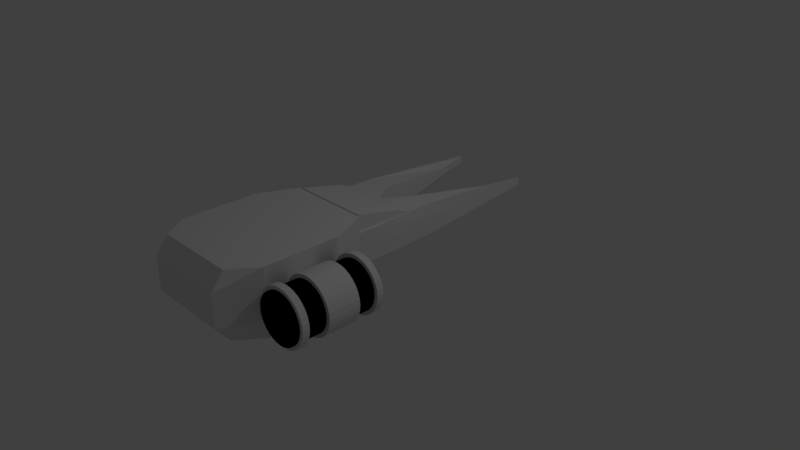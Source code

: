 # Source: Spaceship_3.blend  (saved by Blender 2.79.0; exported with 4.5.12 LTS)
import bpy
from mathutils import Matrix  # noqa: F401  (used for matrix-valued properties, if any)

bpy.ops.wm.read_factory_settings(use_empty=True)
scene = bpy.context.scene
scene.name = 'Scene'

# ---- collections
col_collection_1 = bpy.data.collections.new('Collection 1'); scene.collection.children.link(col_collection_1)

# ---- images (referenced by path relative to the original .blend; pixels are not part of the script)
import os
ASSET_DIR = os.environ.get("B2B_ASSET_DIR", "")  # directory of the original .blend (textures are referenced by path, not embedded)
HERE = os.path.dirname(os.path.abspath(__file__))  # packed textures are extracted next to this script under _unpacked/

def load_image(name, relpath, width, height, colorspace="sRGB"):
    """Load a texture the original file referenced (path relative to the .blend, or extracted next to this script)."""
    p = next((c for c in (os.path.join(HERE, relpath), os.path.join(ASSET_DIR, relpath)) if relpath and os.path.exists(c)), "")
    if p:
        img = bpy.data.images.load(p, check_existing=True)
        img.name = name
    else:  # same state as the original file: an image datablock whose file is absent (Cycles renders it pink)
        img = bpy.data.images.new(name, width, height)
        img.source = "FILE"
        img.filepath = "//" + (relpath or name)
    img.colorspace_settings.name = colorspace
    return img
img_spaceship3_engine_base_png = load_image('Spaceship3_engine_base.png', 'Spaceship3_engine_base.png', 1024, 1024, 'sRGB')
img_spaceship3_texture_png = load_image('Spaceship3_texture.png', 'Spaceship3_texture.png', 1024, 1024, 'sRGB')
img_spaceship3_engine_m_png = load_image('Spaceship3_engine_m.png', 'Spaceship3_engine_m.png', 1024, 1024, 'sRGB')

# ---- materials (node trees are filled in below, after node groups)
mat_material = bpy.data.materials.new('Material')
mat_material.alpha_threshold = 0.0
mat_material.roughness = 0.5
mat_material_002 = bpy.data.materials.new('Material.002')
mat_material_002.alpha_threshold = 0.0
mat_material_002.roughness = 0.5
mat_material_001 = bpy.data.materials.new('Material.001')
mat_material_001.alpha_threshold = 0.0
mat_material_001.roughness = 0.5

# ---- material node trees
mat_material.use_nodes = True; mat_material.node_tree.nodes.clear()
_N = mat_material.node_tree.nodes; _L = mat_material.node_tree.links
n0 = _N.new('NodeUndefined'); n0.name = 'Output'; n0.location = (300, 300)
n0.inputs[1].default_value = 1.0
n1 = _N.new('NodeUndefined'); n1.name = 'Material'; n1.location = (10, 300)
n1.inputs[0].default_value = (0.0, 0.0, 0.0, 1.0)
n1.inputs[1].default_value = (0.0, 0.0, 0.0, 1.0)
n1.inputs[2].default_value = 0.0
n1.inputs[3].default_value = (0.0, 0.0, 0.0)
n2 = _N.new('ShaderNodeTexImage'); n2.name = 'Image Texture'; n2.location = (-305, 431)
n2.width = 140
n2.image = img_spaceship3_engine_base_png
_L.new(n1.outputs[0], n0.inputs[0])
mat_material_002.use_nodes = True; mat_material_002.node_tree.nodes.clear()
_N = mat_material_002.node_tree.nodes; _L = mat_material_002.node_tree.links
n0 = _N.new('ShaderNodeOutputMaterial'); n0.name = 'Material Output'; n0.location = (300, 300)
n1 = _N.new('ShaderNodeBsdfDiffuse'); n1.name = 'Diffuse BSDF'; n1.location = (10, 300)
n2 = _N.new('ShaderNodeTexImage'); n2.name = 'Image Texture'; n2.location = (-229, 404)
n2.width = 140
n2.image = img_spaceship3_texture_png
_L.new(n1.outputs[0], n0.inputs[0])
n0.is_active_output = True
mat_material_001.use_nodes = True; mat_material_001.node_tree.nodes.clear()
_N = mat_material_001.node_tree.nodes; _L = mat_material_001.node_tree.links
n0 = _N.new('ShaderNodeOutputMaterial'); n0.name = 'Material Output'; n0.location = (300, 300)
n1 = _N.new('ShaderNodeBsdfDiffuse'); n1.name = 'Diffuse BSDF'; n1.location = (10, 300)
n2 = _N.new('ShaderNodeTexImage'); n2.name = 'Image Texture'; n2.location = (-286, 442)
n2.width = 140
n2.image = img_spaceship3_engine_m_png
_L.new(n1.outputs[0], n0.inputs[0])
n0.is_active_output = True

# ---- world
world_world = bpy.data.worlds.new('World'); scene.world = world_world
world_world.color = (0.05088, 0.05088, 0.05088)
world_world.use_sun_shadow = False
world_world.sun_shadow_jitter_overblur = 0.0
world_world.cycles.sampling_method = 'MANUAL'

# ---- cameras
cam_camera = bpy.data.cameras.new('Camera')
cam_camera.clip_end = 100.0
cam_camera.lens = 35.0
cam_camera.sensor_width = 32.0
cam_camera.sensor_height = 18.0
cam_camera.ortho_scale = 7.314
cam_camera.dof.focus_distance = 0.0

# ---- lights
light_lamp = bpy.data.lights.new('Lamp', 'POINT')
light_lamp.transmission_factor = 0.0
light_lamp.cutoff_distance = 30.0
light_lamp.energy = 100.0
light_lamp.shadow_buffer_clip_start = 1.001
light_lamp.shadow_soft_size = 0.1
light_lamp.shadow_maximum_resolution = 0.006
light_lamp.use_absolute_resolution = True

# ---- meshes
me_cube = bpy.data.meshes.new('Cube')
me_cube.from_pydata([(-1.0, -1.0, -1.093), (-1.0, -1.0, 1.0), (-1.0, -0.111, -0.481), (-1.0, 1.117, 1.0), (1.0, -1.0, -1.093), (1.0, -1.0, 1.0), (1.0, -0.111, -0.481), (1.0, 1.117, 1.0)], [], [(0, 1, 3, 2), (2, 3, 7, 6), (6, 7, 5, 4), (4, 5, 1, 0), (2, 6, 4, 0), (7, 3, 1, 5)])
me_cube.use_remesh_preserve_volume = False
me_cube.use_remesh_preserve_attributes = False
me_cube.use_mirror_vertex_groups = False
me_cube.update()
me_cylinder = bpy.data.meshes.new('Cylinder')
me_cylinder.from_pydata([(0.0, 0.3153, -0.5811), (0.0, 0.3153, 0.5811), (0.06151, 0.3092, -0.5811), (0.06151, 0.3092, 0.5811), (0.1207, 0.2913, -0.5811), (0.1207, 0.2913, 0.5811), (0.1752, 0.2621, -0.5811), (0.1752, 0.2621, 0.5811), (0.2229, 0.2229, -0.5811), (0.2229, 0.2229, 0.5811), (0.2621, 0.1752, -0.5811), (0.2621, 0.1752, 0.5811), (0.2913, 0.1207, -0.5811), (0.2913, 0.1207, 0.5811), (0.3092, 0.06151, -0.5811), (0.3092, 0.06151, 0.5811), (0.3153, 2.38e-08, -0.5811), (0.3153, 2.38e-08, 0.5811), (0.3092, -0.06151, -0.5811), (0.3092, -0.06151, 0.5811), (0.2913, -0.1207, -0.5811), (0.2913, -0.1207, 0.5811), (0.2621, -0.1752, -0.5811), (0.2621, -0.1752, 0.5811), (0.2229, -0.2229, -0.5811), (0.2229, -0.2229, 0.5811), (0.1752, -0.2621, -0.5811), (0.1752, -0.2621, 0.5811), (0.1207, -0.2913, -0.5811), (0.1207, -0.2913, 0.5811), (0.06151, -0.3092, -0.5811), (0.06151, -0.3092, 0.5811), (-1.027e-07, -0.3153, -0.5811), (-1.027e-07, -0.3153, 0.5811), (-0.06151, -0.3092, -0.5811), (-0.06151, -0.3092, 0.5811), (-0.1207, -0.2913, -0.5811), (-0.1207, -0.2913, 0.5811), (-0.1752, -0.2621, -0.5811), (-0.1752, -0.2621, 0.5811), (-0.2229, -0.2229, -0.5811), (-0.2229, -0.2229, 0.5811), (-0.2621, -0.1752, -0.5811), (-0.2621, -0.1752, 0.5811), (-0.2913, -0.1207, -0.5811), (-0.2913, -0.1207, 0.5811), (-0.3092, -0.06151, -0.5811), (-0.3092, -0.06151, 0.5811), (-0.3153, 3.044e-07, -0.5811), (-0.3153, 3.044e-07, 0.5811), (-0.3092, 0.06151, -0.5811), (-0.3092, 0.06151, 0.5811), (-0.2913, 0.1207, -0.5811), (-0.2913, 0.1207, 0.5811), (-0.2621, 0.1752, -0.5811), (-0.2621, 0.1752, 0.5811), (-0.2229, 0.2229, -0.5811), (-0.2229, 0.2229, 0.5811), (-0.1752, 0.2621, -0.5811), (-0.1752, 0.2621, 0.5811), (-0.1207, 0.2913, -0.5811), (-0.1207, 0.2913, 0.5811), (-0.06151, 0.3092, -0.5811), (-0.06151, 0.3092, 0.5811)], [], [(0, 1, 3, 2), (2, 3, 5, 4), (4, 5, 7, 6), (6, 7, 9, 8), (8, 9, 11, 10), (10, 11, 13, 12), (12, 13, 15, 14), (14, 15, 17, 16), (16, 17, 19, 18), (18, 19, 21, 20), (20, 21, 23, 22), (22, 23, 25, 24), (24, 25, 27, 26), (26, 27, 29, 28), (28, 29, 31, 30), (30, 31, 33, 32), (32, 33, 35, 34), (34, 35, 37, 36), (36, 37, 39, 38), (38, 39, 41, 40), (40, 41, 43, 42), (42, 43, 45, 44), (44, 45, 47, 46), (46, 47, 49, 48), (48, 49, 51, 50), (50, 51, 53, 52), (52, 53, 55, 54), (54, 55, 57, 56), (56, 57, 59, 58), (58, 59, 61, 60), (3, 1, 63, 61, 59, 57, 55, 53, 51, 49, 47, 45, 43, 41, 39, 37, 35, 33, 31, 29, 27, 25, 23, 21, 19, 17, 15, 13, 11, 9, 7, 5), (60, 61, 63, 62), (62, 63, 1, 0), (0, 2, 4, 6, 8, 10, 12, 14, 16, 18, 20, 22, 24, 26, 28, 30, 32, 34, 36, 38, 40, 42, 44, 46, 48, 50, 52, 54, 56, 58, 60, 62)])
_uv = me_cylinder.uv_layers.new(name='UVMap')
_uv.uv.foreach_set('vector', [0.4293, 0.6494, 0.4293, 3.33e-08, 0.4635, 3.33e-08, 0.4635, 0.6494, 0.4635, 0.6494, 0.4635, 3.33e-08, 0.4957, 0.0, 0.4957, 0.6494, 0.4957, 0.6494, 0.4957, 0.0, 0.5246, 3.33e-08, 0.5246, 0.6494, 0.5246, 0.6494, 0.5246, 3.33e-08, 0.5492, 3.33e-08, 0.5492, 0.6494, 0.2746, 3.33e-08, 0.2746, 0.6494, 0.25, 0.6494, 0.25, 0.0, 0.25, 0.0, 0.25, 0.6494, 0.221, 0.6494, 0.221, 3.33e-08, 0.221, 3.33e-08, 0.221, 0.6494, 0.1889, 0.6494, 0.1889, 6.661e-08, 0.1889, 6.661e-08, 0.1889, 0.6494, 0.1547, 0.6494, 0.1547, 3.33e-08, 0.1547, 3.33e-08, 0.1547, 0.6494, 0.1199, 0.6494, 0.1199, 6.661e-08, 0.1199, 6.661e-08, 0.1199, 0.6494, 0.08575, 0.6494, 0.08575, 3.33e-08, 0.08575, 3.33e-08, 0.08575, 0.6494, 0.05358, 0.6494, 0.05358, 6.661e-08, 0.05358, 6.661e-08, 0.05358, 0.6494, 0.02462, 0.6494, 0.02462, 6.661e-08, 0.02462, 6.661e-08, 0.02462, 0.6494, 1.259e-07, 0.6494, 0.0, 6.661e-08, 0.7746, 3.33e-08, 0.7746, 0.6494, 0.7457, 0.6494, 0.7457, 3.33e-08, 0.7457, 3.33e-08, 0.7457, 0.6494, 0.7135, 0.6494, 0.7135, 3.33e-08, 0.7135, 3.33e-08, 0.7135, 0.6494, 0.6793, 0.6494, 0.6793, 3.33e-08, 0.6793, 3.33e-08, 0.6793, 0.6494, 0.6445, 0.6494, 0.6445, 3.33e-08, 0.6445, 3.33e-08, 0.6445, 0.6494, 0.6104, 0.6494, 0.6104, 0.0, 0.6104, 0.0, 0.6104, 0.6494, 0.5782, 0.6494, 0.5782, 6.661e-08, 0.5782, 6.661e-08, 0.5782, 0.6494, 0.5492, 0.6494, 0.5492, 3.33e-08, 0.7746, 0.6494, 0.7746, 0.0, 0.8036, 3.33e-08, 0.8036, 0.6494, 0.8036, 0.6494, 0.8036, 3.33e-08, 0.8357, 0.0, 0.8357, 0.6494, 0.8357, 0.6494, 0.8357, 0.0, 0.8699, 0.0, 0.8699, 0.6494, 0.8699, 0.6494, 0.8699, 0.0, 0.9047, 0.0, 0.9047, 0.6494, 0.9047, 0.6494, 0.9047, 0.0, 0.9389, 3.33e-08, 0.9389, 0.6494, 0.9389, 0.6494, 0.9389, 3.33e-08, 0.971, 0.0, 0.971, 0.6494, 0.971, 0.6494, 0.971, 0.0, 1.0, 0.0, 1.0, 0.6494, 0.2746, 0.6494, 0.2746, 3.33e-08, 0.2992, 3.33e-08, 0.2992, 0.6494, 0.2992, 0.6494, 0.2992, 3.33e-08, 0.3282, 3.33e-08, 0.3282, 0.6494, 0.3282, 0.6494, 0.3282, 3.33e-08, 0.3604, 0.0, 0.3604, 0.6494, 0.006793, 0.8758, 0.0, 0.842, 0.0, 0.8074, 0.006793, 0.7735, 0.02012, 0.7416, 0.03947, 0.7129, 0.06409, 0.6885, 0.09304, 0.6693, 0.1252, 0.6561, 0.1594, 0.6494, 0.1942, 0.6494, 0.2283, 0.6561, 0.2605, 0.6693, 0.2895, 0.6885, 0.3141, 0.7129, 0.3334, 0.7416, 0.3468, 0.7735, 0.3536, 0.8074, 0.3536, 0.842, 0.3468, 0.8758, 0.3334, 0.9077, 0.3141, 0.9364, 0.2895, 0.9609, 0.2605, 0.98, 0.2283, 0.9933, 0.1942, 1.0, 0.1594, 1.0, 0.1252, 0.9933, 0.09304, 0.98, 0.06409, 0.9609, 0.03947, 0.9364, 0.02012, 0.9077, 0.3604, 0.6494, 0.3604, 0.0, 0.3945, 3.33e-08, 0.3945, 0.6494, 0.3945, 0.6494, 0.3945, 3.33e-08, 0.4293, 3.33e-08, 0.4293, 0.6494, 0.7003, 0.7735, 0.7071, 0.8074, 0.7071, 0.842, 0.7003, 0.8758, 0.687, 0.9077, 0.6676, 0.9364, 0.643, 0.9609, 0.6141, 0.98, 0.5819, 0.9933, 0.5477, 1.0, 0.5129, 1.0, 0.4788, 0.9933, 0.4466, 0.98, 0.4176, 0.9609, 0.393, 0.9364, 0.3737, 0.9077, 0.3603, 0.8758, 0.3536, 0.842, 0.3536, 0.8074, 0.3603, 0.7735, 0.3737, 0.7416, 0.393, 0.7129, 0.4176, 0.6885, 0.4466, 0.6693, 0.4788, 0.6561, 0.5129, 0.6494, 0.5477, 0.6494, 0.5819, 0.6561, 0.6141, 0.6693, 0.643, 0.6885, 0.6676, 0.7129, 0.687, 0.7416])
me_cylinder.materials.append(mat_material)
me_cylinder.use_remesh_preserve_volume = False
me_cylinder.use_remesh_preserve_attributes = False
me_cylinder.use_mirror_vertex_groups = False
me_cylinder.update()
me_cube_001 = bpy.data.meshes.new('Cube.001')
me_cube_001.from_pydata([(0.5535, -0.823, -0.4359), (0.583, 0.6947, -0.4359), (0.5535, -0.8357, 0.4359), (0.5614, 1.0, 0.4359), (0.5535, -1.0, -7.55e-08), (0.7867, 1.517e-07, -0.4359), (0.5614, 1.0, 7.55e-08), (0.7867, 8.588e-08, 0.4359), (1.212e-07, -0.8357, 0.4359), (-1.51e-07, 1.0, 0.4359), (1.212e-07, -0.823, -0.4359), (-9.139e-08, 0.6947, -0.4359), (-1.51e-07, 1.0, 7.55e-08), (1.51e-07, -1.0, -7.55e-08), (-3.303e-15, 3.291e-08, -0.4359), (3.303e-15, -3.291e-08, 0.4359), (0.7867, 1.188e-07, 3.006e-15), (0.5535, -1.0, -0.218), (0.7867, 0.5, -0.4359), (0.5614, 1.0, 0.218), (0.7867, -0.5, 0.4359), (0.2547, -0.8357, 0.4359), (0.3934, 0.6947, -0.4359), (0.5535, -1.0, 0.218), (0.7867, -0.5, -0.4359), (0.5614, 1.0, -0.218), (0.7867, 0.5, 0.4359), (0.3934, 1.0, 0.4359), (0.2547, -0.823, -0.4359), (-1.51e-07, 1.0, -0.218), (-1.51e-07, 1.0, 0.218), (1.51e-07, -1.0, -0.218), (1.51e-07, -1.0, 0.218), (0.2547, -1.0, -7.55e-08), (0.3934, 9.231e-08, -0.4359), (7.55e-08, -0.5, -0.4359), (-7.55e-08, 0.5, -0.4359), (0.3934, 2.649e-08, 0.4359), (7.55e-08, -0.5, 0.4359), (-7.55e-08, 0.5, 0.4359), (0.7867, 1.023e-07, 0.218), (0.7867, 1.352e-07, -0.218), (0.7867, -0.5, -3.775e-08), (0.7867, 0.5, 3.775e-08), (0.7867, 0.5, -0.218), (0.7867, -0.5, -0.218), (0.7867, -0.5, 0.218), (0.3934, 0.5, 0.4359), (0.3934, -0.5, 0.4359), (0.3934, -0.5, -0.4359), (0.2547, -1.0, 0.218), (0.2547, -1.0, -0.218), (0.3934, 1.0, 0.218), (0.3934, 1.0, -0.218), (0.3934, 0.5, -0.4359), (0.7867, 0.5, 0.218), (0.5369, 2.13, -0.218), (0.5369, 2.705, 1.607e-07), (-2.853e-07, 1.836, 0.218), (-2.853e-07, 1.836, 1.384e-07), (0.2067, 2.13, 1.607e-07), (0.5369, 2.13, 0.218), (-2.853e-07, 1.836, -0.218), (0.2067, 2.13, 0.218), (0.2067, 2.13, -0.218), (0.3934, 3.347, 0.05829), (0.5369, 3.922, 0.05829), (0.5369, 3.922, 2.526e-07), (0.3934, 3.347, 2.526e-07), (0.3934, 3.347, 2.526e-07), (0.5369, 3.922, 2.526e-07), (0.5369, 3.922, -0.05248), (0.3934, 3.347, -0.05248)], [], [(55, 19, 3, 26), (54, 22, 1, 18), (53, 25, 1, 22), (6, 25, 56, 57), (51, 31, 10, 28), (50, 32, 13, 33), (49, 34, 5, 24), (48, 37, 15, 38), (47, 27, 9, 39), (46, 40, 7, 20), (45, 41, 16, 42), (44, 25, 6, 43), (41, 44, 43, 16), (5, 18, 44, 41), (18, 1, 25, 44), (17, 45, 42, 4), (0, 24, 45, 17), (24, 5, 41, 45), (23, 46, 20, 2), (4, 42, 46, 23), (42, 16, 40, 46), (37, 47, 39, 15), (7, 26, 47, 37), (26, 3, 27, 47), (21, 48, 38, 8), (2, 20, 48, 21), (20, 7, 37, 48), (28, 49, 24, 0), (10, 35, 49, 28), (35, 14, 34, 49), (23, 50, 33, 4), (2, 21, 50, 23), (21, 8, 32, 50), (17, 51, 28, 0), (4, 33, 51, 17), (33, 13, 31, 51), (52, 19, 61, 63), (9, 27, 52, 30), (27, 3, 19, 52), (29, 53, 22, 11), (29, 12, 59, 62), (25, 53, 64, 56), (34, 54, 18, 5), (14, 36, 54, 34), (36, 11, 22, 54), (40, 55, 26, 7), (16, 43, 55, 40), (43, 6, 19, 55), (58, 63, 60, 59), (59, 60, 64, 62), (19, 6, 57, 61), (53, 29, 62, 64), (30, 52, 63, 58), (12, 30, 58, 59), (65, 66, 67, 68), (61, 66, 65, 63), (57, 67, 66, 61), (60, 68, 67, 57), (63, 65, 68, 60), (69, 70, 71, 72), (57, 70, 69, 60), (56, 71, 70, 57), (64, 72, 71, 56), (60, 69, 72, 64)])
_uv = me_cube_001.uv_layers.new(name='UVMap')
_uv.uv.foreach_set('vector', [0.05918, 0.3103, 0.05924, 0.4067, 6.907e-05, 0.4067, 5.308e-06, 0.3103, 0.3435, 0.2695, 0.3435, 0.3091, 0.292, 0.3091, 0.2367, 0.2695, 0.344, 0.3755, 0.2983, 0.3755, 0.292, 0.3091, 0.3435, 0.3091, 0.1184, 0.4067, 0.1776, 0.4067, 0.1776, 0.6359, 0.1184, 0.7527, 0.6723, 0.4201, 0.6032, 0.4201, 0.6032, 0.3755, 0.6723, 0.3755, 0.6723, 0.5093, 0.6032, 0.5093, 0.6032, 0.4647, 0.6723, 0.4647, 0.3439, 0.06581, 0.3437, 0.1676, 0.2369, 0.1676, 0.2371, 0.06578, 0.7099, 0.3069, 0.7099, 0.2046, 0.8167, 0.2046, 0.8167, 0.3069, 0.7099, 0.1023, 0.7099, 3.707e-06, 0.8167, 1.239e-05, 0.8167, 0.1023, 0.05917, 0.107, 0.05917, 0.2087, 2.646e-06, 0.2087, 0.0, 0.107, 0.1775, 0.1071, 0.1775, 0.2087, 0.1183, 0.2087, 0.1183, 0.1071, 0.1775, 0.3103, 0.1776, 0.4067, 0.1184, 0.4067, 0.1183, 0.3103, 0.1775, 0.2087, 0.1775, 0.3103, 0.1183, 0.3103, 0.1183, 0.2087, 0.2367, 0.2087, 0.2367, 0.3103, 0.1775, 0.3103, 0.1775, 0.2087, 0.2367, 0.3103, 0.2367, 0.3452, 0.1776, 0.4067, 0.1775, 0.3103, 0.1776, 8.377e-06, 0.1775, 0.1071, 0.1183, 0.1071, 0.1184, 4.183e-06, 0.2367, 0.03598, 0.2367, 0.1071, 0.1775, 0.1071, 0.1776, 8.377e-06, 0.2367, 0.1071, 0.2367, 0.2087, 0.1775, 0.2087, 0.1775, 0.1071, 0.05923, 0.0, 0.05917, 0.107, 0.0, 0.107, 6.153e-05, 0.0334, 0.1184, 4.183e-06, 0.1183, 0.1071, 0.05917, 0.107, 0.05923, 0.0, 0.1183, 0.1071, 0.1183, 0.2087, 0.05917, 0.2087, 0.05917, 0.107, 0.7099, 0.2046, 0.7099, 0.1023, 0.8167, 0.1023, 0.8167, 0.2046, 0.6032, 0.2046, 0.6032, 0.1023, 0.7099, 0.1023, 0.7099, 0.2046, 0.6032, 0.1023, 0.6643, 0.0, 0.7099, 3.707e-06, 0.7099, 0.1023, 0.7476, 0.3755, 0.7099, 0.3069, 0.8167, 0.3069, 0.8167, 0.3755, 0.6665, 0.3755, 0.6032, 0.3069, 0.7099, 0.3069, 0.7476, 0.3755, 0.6032, 0.3069, 0.6032, 0.2046, 0.7099, 0.2046, 0.7099, 0.3069, 0.3816, 1.605e-05, 0.3439, 0.06581, 0.2371, 0.06578, 0.3005, 0.0, 0.4508, 2.97e-05, 0.4506, 0.06583, 0.3439, 0.06581, 0.3816, 1.605e-05, 0.4506, 0.06583, 0.4505, 0.1677, 0.3437, 0.1676, 0.3439, 0.06581, 0.7534, 0.5093, 0.6723, 0.5093, 0.6723, 0.4647, 0.7534, 0.4647, 0.7534, 0.5539, 0.6723, 0.5539, 0.6723, 0.5093, 0.7534, 0.5093, 0.6723, 0.5539, 0.6032, 0.5539, 0.6032, 0.5093, 0.6723, 0.5093, 0.7534, 0.4201, 0.6723, 0.4201, 0.6723, 0.3755, 0.7534, 0.3755, 0.7534, 0.4647, 0.6723, 0.4647, 0.6723, 0.4201, 0.7534, 0.4201, 0.6723, 0.4647, 0.6032, 0.4647, 0.6032, 0.4201, 0.6723, 0.4201, 0.4964, 0.598, 0.4508, 0.598, 0.4574, 0.3668, 0.547, 0.3668, 0.7534, 0.4904, 0.7534, 0.4099, 0.8126, 0.4099, 0.8126, 0.4904, 0.7534, 0.4099, 0.7534, 0.3755, 0.8126, 0.3755, 0.8126, 0.4099, 0.4508, 0.3755, 0.344, 0.3755, 0.3435, 0.3091, 0.4502, 0.3092, 0.9351, 0.607, 0.8759, 0.607, 0.8759, 0.4375, 0.9351, 0.4375, 0.2983, 0.3755, 0.344, 0.3755, 0.3943, 0.6057, 0.3046, 0.6057, 0.3437, 0.1676, 0.3435, 0.2695, 0.2367, 0.2695, 0.2369, 0.1676, 0.4505, 0.1677, 0.4503, 0.2695, 0.3435, 0.2695, 0.3437, 0.1676, 0.4503, 0.2695, 0.4502, 0.3092, 0.3435, 0.3091, 0.3435, 0.2695, 0.05917, 0.2087, 0.05918, 0.3103, 5.308e-06, 0.3103, 2.646e-06, 0.2087, 0.1183, 0.2087, 0.1183, 0.3103, 0.05918, 0.3103, 0.05917, 0.2087, 0.1183, 0.3103, 0.1184, 0.4067, 0.05924, 0.4067, 0.05918, 0.3103, 0.8167, 0.4375, 0.8167, 0.3722, 0.8759, 0.3722, 0.8759, 0.4375, 0.8759, 0.4375, 0.8759, 0.3722, 0.9351, 0.3722, 0.9351, 0.4375, 0.05924, 0.4067, 0.1184, 0.4067, 0.1184, 0.7527, 0.05925, 0.6359, 0.344, 0.3755, 0.4508, 0.3755, 0.4505, 0.5457, 0.3943, 0.6057, 0.6032, 0.598, 0.4964, 0.598, 0.547, 0.3668, 0.6031, 0.427, 0.8759, 0.607, 0.8167, 0.607, 0.8167, 0.4375, 0.8759, 0.4375, 0.8601, 0.1204, 0.8601, 0.0, 0.8759, 0.0, 0.8759, 0.1204, 0.4574, 0.3668, 0.4578, 0.0, 0.4968, 0.1176, 0.547, 0.3668, 0.1184, 0.7527, 0.1184, 1.0, 0.1026, 1.0, 0.05925, 0.6359, 1.0, 0.3725, 1.0, 0.6232, 0.9852, 0.7434, 0.9351, 0.4985, 0.8167, 0.3722, 0.8601, 0.1204, 0.8759, 0.1204, 0.8759, 0.3722, 0.8759, 0.1204, 0.8759, 0.0, 0.8901, 0.0, 0.8901, 0.1204, 0.9351, 0.246, 0.9852, 0.0, 1.0, 0.1207, 1.0, 0.3725, 0.1776, 0.6359, 0.1327, 1.0, 0.1184, 1.0, 0.1184, 0.7527, 0.3943, 0.6057, 0.3436, 0.8567, 0.3045, 0.9738, 0.3046, 0.6057, 0.8759, 0.3722, 0.8759, 0.1204, 0.8901, 0.1204, 0.9351, 0.3722])
me_cube_001.materials.append(mat_material_002)
me_cube_001.use_remesh_preserve_volume = False
me_cube_001.use_remesh_preserve_attributes = False
me_cube_001.use_mirror_vertex_groups = False
me_cube_001.update()
me_cylinder_003 = bpy.data.meshes.new('Cylinder.003')
me_cylinder_003.from_pydata([(0.0, 0.3633, -0.0437), (0.0, 0.3633, 0.0437), (0.07089, 0.3564, -0.0437), (0.07089, 0.3564, 0.0437), (0.139, 0.3357, -0.0437), (0.139, 0.3357, 0.0437), (0.2019, 0.3021, -0.0437), (0.2019, 0.3021, 0.0437), (0.2569, 0.2569, -0.0437), (0.2569, 0.2569, 0.0437), (0.3021, 0.2019, -0.0437), (0.3021, 0.2019, 0.0437), (0.3357, 0.139, -0.0437), (0.3357, 0.139, 0.0437), (0.3564, 0.07089, -0.0437), (0.3564, 0.07089, 0.0437), (0.3633, 2.743e-08, -0.0437), (0.3633, 2.743e-08, 0.0437), (0.3564, -0.07089, -0.0437), (0.3564, -0.07089, 0.0437), (0.3357, -0.139, -0.0437), (0.3357, -0.139, 0.0437), (0.3021, -0.2019, -0.0437), (0.3021, -0.2019, 0.0437), (0.2569, -0.2569, -0.0437), (0.2569, -0.2569, 0.0437), (0.2019, -0.3021, -0.0437), (0.2019, -0.3021, 0.0437), (0.139, -0.3357, -0.0437), (0.139, -0.3357, 0.0437), (0.07089, -0.3564, -0.0437), (0.07089, -0.3564, 0.0437), (-1.184e-07, -0.3633, -0.0437), (-1.184e-07, -0.3633, 0.0437), (-0.07089, -0.3564, -0.0437), (-0.07089, -0.3564, 0.0437), (-0.139, -0.3357, -0.0437), (-0.139, -0.3357, 0.0437), (-0.2019, -0.3021, -0.0437), (-0.2019, -0.3021, 0.0437), (-0.2569, -0.2569, -0.0437), (-0.2569, -0.2569, 0.0437), (-0.3021, -0.2019, -0.0437), (-0.3021, -0.2019, 0.0437), (-0.3357, -0.139, -0.0437), (-0.3357, -0.139, 0.0437), (-0.3564, -0.07089, -0.0437), (-0.3564, -0.07089, 0.0437), (-0.3633, 3.508e-07, -0.0437), (-0.3633, 3.508e-07, 0.0437), (-0.3564, 0.07089, -0.0437), (-0.3564, 0.07089, 0.0437), (-0.3357, 0.139, -0.0437), (-0.3357, 0.139, 0.0437), (-0.3021, 0.2019, -0.0437), (-0.3021, 0.2019, 0.0437), (-0.2569, 0.2569, -0.0437), (-0.2569, 0.2569, 0.0437), (-0.2019, 0.3021, -0.0437), (-0.2019, 0.3021, 0.0437), (-0.139, 0.3357, -0.0437), (-0.139, 0.3357, 0.0437), (-0.07089, 0.3564, -0.0437), (-0.07089, 0.3564, 0.0437)], [], [(0, 1, 3, 2), (2, 3, 5, 4), (4, 5, 7, 6), (6, 7, 9, 8), (8, 9, 11, 10), (10, 11, 13, 12), (12, 13, 15, 14), (14, 15, 17, 16), (16, 17, 19, 18), (18, 19, 21, 20), (20, 21, 23, 22), (22, 23, 25, 24), (24, 25, 27, 26), (26, 27, 29, 28), (28, 29, 31, 30), (30, 31, 33, 32), (32, 33, 35, 34), (34, 35, 37, 36), (36, 37, 39, 38), (38, 39, 41, 40), (40, 41, 43, 42), (42, 43, 45, 44), (44, 45, 47, 46), (46, 47, 49, 48), (48, 49, 51, 50), (50, 51, 53, 52), (52, 53, 55, 54), (54, 55, 57, 56), (56, 57, 59, 58), (58, 59, 61, 60), (3, 1, 63, 61, 59, 57, 55, 53, 51, 49, 47, 45, 43, 41, 39, 37, 35, 33, 31, 29, 27, 25, 23, 21, 19, 17, 15, 13, 11, 9, 7, 5), (60, 61, 63, 62), (62, 63, 1, 0), (0, 2, 4, 6, 8, 10, 12, 14, 16, 18, 20, 22, 24, 26, 28, 30, 32, 34, 36, 38, 40, 42, 44, 46, 48, 50, 52, 54, 56, 58, 60, 62)])
me_cylinder_003.use_remesh_preserve_volume = False
me_cylinder_003.use_remesh_preserve_attributes = False
me_cylinder_003.use_mirror_vertex_groups = False
me_cylinder_003.update()
me_cylinder_004 = bpy.data.meshes.new('Cylinder.004')
me_cylinder_004.from_pydata([(0.0, 0.3633, -0.206), (0.0, 0.3633, 0.206), (0.07089, 0.3564, -0.206), (0.07089, 0.3564, 0.206), (0.139, 0.3357, -0.206), (0.139, 0.3357, 0.206), (0.2019, 0.3021, -0.206), (0.2019, 0.3021, 0.206), (0.2569, 0.2569, -0.206), (0.2569, 0.2569, 0.206), (0.3021, 0.2019, -0.206), (0.3021, 0.2019, 0.206), (0.3357, 0.139, -0.206), (0.3357, 0.139, 0.206), (0.3564, 0.07089, -0.206), (0.3564, 0.07089, 0.206), (0.3633, 2.743e-08, -0.206), (0.3633, 2.743e-08, 0.206), (0.3564, -0.07089, -0.206), (0.3564, -0.07089, 0.206), (0.3357, -0.139, -0.206), (0.3357, -0.139, 0.206), (0.3021, -0.2019, -0.206), (0.3021, -0.2019, 0.206), (0.2569, -0.2569, -0.206), (0.2569, -0.2569, 0.206), (0.2019, -0.3021, -0.206), (0.2019, -0.3021, 0.206), (0.139, -0.3357, -0.206), (0.139, -0.3357, 0.206), (0.07089, -0.3564, -0.206), (0.07089, -0.3564, 0.206), (-1.184e-07, -0.3633, -0.206), (-1.184e-07, -0.3633, 0.206), (-0.07089, -0.3564, -0.206), (-0.07089, -0.3564, 0.206), (-0.139, -0.3357, -0.206), (-0.139, -0.3357, 0.206), (-0.2019, -0.3021, -0.206), (-0.2019, -0.3021, 0.206), (-0.2569, -0.2569, -0.206), (-0.2569, -0.2569, 0.206), (-0.3021, -0.2019, -0.206), (-0.3021, -0.2019, 0.206), (-0.3357, -0.139, -0.206), (-0.3357, -0.139, 0.206), (-0.3564, -0.07089, -0.206), (-0.3564, -0.07089, 0.206), (-0.3633, 3.508e-07, -0.206), (-0.3633, 3.508e-07, 0.206), (-0.3564, 0.07089, -0.206), (-0.3564, 0.07089, 0.206), (-0.3357, 0.139, -0.206), (-0.3357, 0.139, 0.206), (-0.3021, 0.2019, -0.206), (-0.3021, 0.2019, 0.206), (-0.2569, 0.2569, -0.206), (-0.2569, 0.2569, 0.206), (-0.2019, 0.3021, -0.206), (-0.2019, 0.3021, 0.206), (-0.139, 0.3357, -0.206), (-0.139, 0.3357, 0.206), (-0.07089, 0.3564, -0.206), (-0.07089, 0.3564, 0.206)], [], [(0, 1, 3, 2), (2, 3, 5, 4), (4, 5, 7, 6), (6, 7, 9, 8), (8, 9, 11, 10), (10, 11, 13, 12), (12, 13, 15, 14), (14, 15, 17, 16), (16, 17, 19, 18), (18, 19, 21, 20), (20, 21, 23, 22), (22, 23, 25, 24), (24, 25, 27, 26), (26, 27, 29, 28), (28, 29, 31, 30), (30, 31, 33, 32), (32, 33, 35, 34), (34, 35, 37, 36), (36, 37, 39, 38), (38, 39, 41, 40), (40, 41, 43, 42), (42, 43, 45, 44), (44, 45, 47, 46), (46, 47, 49, 48), (48, 49, 51, 50), (50, 51, 53, 52), (52, 53, 55, 54), (54, 55, 57, 56), (56, 57, 59, 58), (58, 59, 61, 60), (3, 1, 63, 61, 59, 57, 55, 53, 51, 49, 47, 45, 43, 41, 39, 37, 35, 33, 31, 29, 27, 25, 23, 21, 19, 17, 15, 13, 11, 9, 7, 5), (60, 61, 63, 62), (62, 63, 1, 0), (0, 2, 4, 6, 8, 10, 12, 14, 16, 18, 20, 22, 24, 26, 28, 30, 32, 34, 36, 38, 40, 42, 44, 46, 48, 50, 52, 54, 56, 58, 60, 62)])
_uv = me_cylinder_004.uv_layers.new(name='UVMap')
_uv.uv.foreach_set('vector', [0.7337, 0.2063, 0.4674, 0.2063, 0.4674, 0.1599, 0.7337, 0.1599, 0.7337, 0.1599, 0.4674, 0.1599, 0.4674, 0.1143, 0.7337, 0.1143, 0.7337, 0.1143, 0.4674, 0.1143, 0.4674, 0.07144, 0.7337, 0.07144, 0.7337, 0.07144, 0.4674, 0.07144, 0.4674, 0.03283, 0.7337, 0.03283, 0.7337, 0.03283, 0.4674, 0.03283, 0.4674, 3.885e-08, 0.7337, 0.0, 0.4674, 0.6995, 0.7337, 0.6995, 0.7337, 0.7381, 0.4674, 0.7381, 0.4674, 0.7381, 0.7337, 0.7381, 0.7337, 0.781, 0.4674, 0.781, 0.4674, 0.781, 0.7337, 0.781, 0.7337, 0.8265, 0.4674, 0.8265, 0.4674, 0.8265, 0.7337, 0.8265, 0.7337, 0.873, 0.4674, 0.873, 0.4674, 0.873, 0.7337, 0.873, 0.7337, 0.9185, 0.4674, 0.9185, 0.4674, 0.9185, 0.7337, 0.9185, 0.7337, 0.9614, 0.4674, 0.9614, 0.4674, 0.9614, 0.7337, 0.9614, 0.7337, 1.0, 0.4674, 1.0, 0.7337, 0.6995, 0.4674, 0.6995, 0.4674, 0.6609, 0.7337, 0.6609, 0.7337, 0.6609, 0.4674, 0.6609, 0.4674, 0.618, 0.7337, 0.618, 0.7337, 0.618, 0.4674, 0.618, 0.4674, 0.5725, 0.7337, 0.5725, 0.7337, 0.5725, 0.4674, 0.5725, 0.4674, 0.526, 0.7337, 0.526, 0.7337, 0.526, 0.4674, 0.526, 0.4674, 0.4805, 0.7337, 0.4805, 0.7337, 0.4805, 0.4674, 0.4805, 0.4674, 0.4376, 0.7337, 0.4376, 0.7337, 0.4376, 0.4674, 0.4376, 0.4674, 0.399, 0.7337, 0.399, 0.7337, 0.399, 0.4674, 0.399, 0.4674, 0.3662, 0.7337, 0.3662, 0.7337, 0.0, 1.0, 0.0, 1.0, 0.0386, 0.7337, 0.0386, 0.7337, 0.0386, 1.0, 0.0386, 1.0, 0.0815, 0.7337, 0.0815, 0.7337, 0.0815, 1.0, 0.0815, 1.0, 0.127, 0.7337, 0.127, 0.7337, 0.127, 1.0, 0.127, 1.0, 0.1735, 0.7337, 0.1735, 0.7337, 0.1735, 1.0, 0.1735, 1.0, 0.219, 0.7337, 0.219, 0.7337, 0.219, 1.0, 0.219, 1.0, 0.2619, 0.7337, 0.2619, 0.7337, 0.2619, 1.0, 0.2619, 1.0, 0.3005, 0.7337, 0.3005, 0.7337, 0.3005, 1.0, 0.3005, 1.0, 0.3333, 0.7337, 0.3333, 0.7337, 0.3662, 0.4674, 0.3662, 0.4674, 0.3333, 0.7337, 0.3333, 0.7337, 0.3333, 0.4674, 0.3333, 0.4674, 0.2947, 0.7337, 0.2947, 0.1655, 0.009058, 0.2107, 0.0, 0.2567, 1.943e-08, 0.3019, 0.009058, 0.3444, 0.02683, 0.3827, 0.05262, 0.4152, 0.08545, 0.4408, 0.1241, 0.4584, 0.167, 0.4674, 0.2125, 0.4674, 0.2589, 0.4584, 0.3045, 0.4408, 0.3473, 0.4152, 0.386, 0.3827, 0.4188, 0.3444, 0.4446, 0.3019, 0.4623, 0.2567, 0.4714, 0.2107, 0.4714, 0.1655, 0.4623, 0.123, 0.4446, 0.08472, 0.4188, 0.05217, 0.386, 0.0266, 0.3473, 0.008981, 0.3045, 0.0, 0.2589, 5.778e-08, 0.2125, 0.008981, 0.167, 0.0266, 0.1241, 0.05217, 0.08545, 0.08472, 0.05262, 0.123, 0.02683, 0.7337, 0.2947, 0.4674, 0.2947, 0.4674, 0.2518, 0.7337, 0.2518, 0.7337, 0.2518, 0.4674, 0.2518, 0.4674, 0.2063, 0.7337, 0.2063, 1.926e-08, 0.6839, 0.008981, 0.6384, 0.0266, 0.5955, 0.05217, 0.5569, 0.08472, 0.524, 0.123, 0.4982, 0.1655, 0.4805, 0.2107, 0.4714, 0.2567, 0.4714, 0.3019, 0.4805, 0.3444, 0.4982, 0.3827, 0.524, 0.4152, 0.5569, 0.4408, 0.5955, 0.4584, 0.6384, 0.4674, 0.6839, 0.4674, 0.7303, 0.4584, 0.7759, 0.4408, 0.8188, 0.4152, 0.8574, 0.3827, 0.8902, 0.3444, 0.916, 0.3019, 0.9338, 0.2567, 0.9428, 0.2107, 0.9428, 0.1655, 0.9338, 0.123, 0.916, 0.08472, 0.8902, 0.05217, 0.8574, 0.0266, 0.8188, 0.008981, 0.7759, 0.0, 0.7303])
me_cylinder_004.materials.append(mat_material_001)
me_cylinder_004.use_remesh_preserve_volume = False
me_cylinder_004.use_remesh_preserve_attributes = False
me_cylinder_004.use_mirror_vertex_groups = False
me_cylinder_004.update()
me_cylinder_005 = bpy.data.meshes.new('Cylinder.005')
me_cylinder_005.from_pydata([(0.0, 0.3633, -0.0437), (0.0, 0.3633, 0.0437), (0.07089, 0.3564, -0.0437), (0.07089, 0.3564, 0.0437), (0.139, 0.3357, -0.0437), (0.139, 0.3357, 0.0437), (0.2019, 0.3021, -0.0437), (0.2019, 0.3021, 0.0437), (0.2569, 0.2569, -0.0437), (0.2569, 0.2569, 0.0437), (0.3021, 0.2019, -0.0437), (0.3021, 0.2019, 0.0437), (0.3357, 0.139, -0.0437), (0.3357, 0.139, 0.0437), (0.3564, 0.07089, -0.0437), (0.3564, 0.07089, 0.0437), (0.3633, 2.743e-08, -0.0437), (0.3633, 2.743e-08, 0.0437), (0.3564, -0.07089, -0.0437), (0.3564, -0.07089, 0.0437), (0.3357, -0.139, -0.0437), (0.3357, -0.139, 0.0437), (0.3021, -0.2019, -0.0437), (0.3021, -0.2019, 0.0437), (0.2569, -0.2569, -0.0437), (0.2569, -0.2569, 0.0437), (0.2019, -0.3021, -0.0437), (0.2019, -0.3021, 0.0437), (0.139, -0.3357, -0.0437), (0.139, -0.3357, 0.0437), (0.07089, -0.3564, -0.0437), (0.07089, -0.3564, 0.0437), (-1.184e-07, -0.3633, -0.0437), (-1.184e-07, -0.3633, 0.0437), (-0.07089, -0.3564, -0.0437), (-0.07089, -0.3564, 0.0437), (-0.139, -0.3357, -0.0437), (-0.139, -0.3357, 0.0437), (-0.2019, -0.3021, -0.0437), (-0.2019, -0.3021, 0.0437), (-0.2569, -0.2569, -0.0437), (-0.2569, -0.2569, 0.0437), (-0.3021, -0.2019, -0.0437), (-0.3021, -0.2019, 0.0437), (-0.3357, -0.139, -0.0437), (-0.3357, -0.139, 0.0437), (-0.3564, -0.07089, -0.0437), (-0.3564, -0.07089, 0.0437), (-0.3633, 3.508e-07, -0.0437), (-0.3633, 3.508e-07, 0.0437), (-0.3564, 0.07089, -0.0437), (-0.3564, 0.07089, 0.0437), (-0.3357, 0.139, -0.0437), (-0.3357, 0.139, 0.0437), (-0.3021, 0.2019, -0.0437), (-0.3021, 0.2019, 0.0437), (-0.2569, 0.2569, -0.0437), (-0.2569, 0.2569, 0.0437), (-0.2019, 0.3021, -0.0437), (-0.2019, 0.3021, 0.0437), (-0.139, 0.3357, -0.0437), (-0.139, 0.3357, 0.0437), (-0.07089, 0.3564, -0.0437), (-0.07089, 0.3564, 0.0437)], [], [(0, 1, 3, 2), (2, 3, 5, 4), (4, 5, 7, 6), (6, 7, 9, 8), (8, 9, 11, 10), (10, 11, 13, 12), (12, 13, 15, 14), (14, 15, 17, 16), (16, 17, 19, 18), (18, 19, 21, 20), (20, 21, 23, 22), (22, 23, 25, 24), (24, 25, 27, 26), (26, 27, 29, 28), (28, 29, 31, 30), (30, 31, 33, 32), (32, 33, 35, 34), (34, 35, 37, 36), (36, 37, 39, 38), (38, 39, 41, 40), (40, 41, 43, 42), (42, 43, 45, 44), (44, 45, 47, 46), (46, 47, 49, 48), (48, 49, 51, 50), (50, 51, 53, 52), (52, 53, 55, 54), (54, 55, 57, 56), (56, 57, 59, 58), (58, 59, 61, 60), (3, 1, 63, 61, 59, 57, 55, 53, 51, 49, 47, 45, 43, 41, 39, 37, 35, 33, 31, 29, 27, 25, 23, 21, 19, 17, 15, 13, 11, 9, 7, 5), (60, 61, 63, 62), (62, 63, 1, 0), (0, 2, 4, 6, 8, 10, 12, 14, 16, 18, 20, 22, 24, 26, 28, 30, 32, 34, 36, 38, 40, 42, 44, 46, 48, 50, 52, 54, 56, 58, 60, 62)])
me_cylinder_005.use_remesh_preserve_volume = False
me_cylinder_005.use_remesh_preserve_attributes = False
me_cylinder_005.use_mirror_vertex_groups = False
me_cylinder_005.update()

# ---- objects
ob_cube_001 = bpy.data.objects.new('Cube.001', me_cube)
ob_cylinder = bpy.data.objects.new('Cylinder', me_cylinder)
ob_cube = bpy.data.objects.new('Cube', me_cube_001)
ob_lamp = bpy.data.objects.new('Lamp', light_lamp)
ob_camera = bpy.data.objects.new('Camera', cam_camera)
ob_cylinder_001 = bpy.data.objects.new('Cylinder.001', me_cylinder_003)
ob_cylinder_002 = bpy.data.objects.new('Cylinder.002', me_cylinder_004)
ob_cylinder_003 = bpy.data.objects.new('Cylinder.003', me_cylinder_005)

# ---- transforms, parenting, visibility, modifiers, constraints
ob_cube_001.location = (0.007481, -0.225, 0.8261)
ob_cube_001.rotation_euler = (1.571, -0.0, 0.0)
ob_cube_001.scale = (0.5244, 0.1062, 0.3924)
ob_cube_001.lineart.crease_threshold = 0.0
ob_cylinder.location = (1.125, -1.644, 0.5012)
ob_cylinder.rotation_euler = (-1.571, 1.571, 0.0)
ob_cylinder.lineart.crease_threshold = 0.0
ob_cube.location = (-0.003247, -1.631, 0.5044)
ob_cube.lineart.crease_threshold = 0.0
_m = ob_cube.modifiers.new('Mirror', 'MIRROR')
ob_lamp.location = (4.076, 1.005, 5.904)
ob_lamp.rotation_euler = (0.6503, 0.05522, 1.866)
ob_lamp.lock_rotations_4d = False
ob_lamp.empty_display_type = 'ARROWS'
ob_lamp.color = (0.0, 0.0, 0.0, 0.0)
ob_lamp.lineart.crease_threshold = 0.0
ob_camera.location = (7.481, -6.508, 5.344)
ob_camera.rotation_euler = (1.109, 0.0, 0.8149)
ob_camera.lock_rotations_4d = False
ob_camera.empty_display_type = 'ARROWS'
ob_camera.color = (0.0, 0.0, 0.0, 0.0)
ob_camera.display_type = 'WIRE'
ob_camera.lineart.crease_threshold = 0.0
ob_cylinder_001.location = (1.125, -2.143, 0.5012)
ob_cylinder_001.rotation_euler = (-1.571, 1.571, 0.0)
ob_cylinder_001.lineart.crease_threshold = 0.0
ob_cylinder_002.location = (1.125, -1.637, 0.5012)
ob_cylinder_002.rotation_euler = (-1.571, 1.571, 0.0)
ob_cylinder_002.lineart.crease_threshold = 0.0
ob_cylinder_003.location = (1.125, -1.143, 0.5012)
ob_cylinder_003.rotation_euler = (-1.571, 1.571, 0.0)
ob_cylinder_003.lineart.crease_threshold = 0.0

# ---- collection membership
col_collection_1.objects.link(ob_cube_001)
col_collection_1.objects.link(ob_cylinder)
col_collection_1.objects.link(ob_cube)
col_collection_1.objects.link(ob_lamp)
col_collection_1.objects.link(ob_camera)
col_collection_1.objects.link(ob_cylinder_001)
col_collection_1.objects.link(ob_cylinder_002)
col_collection_1.objects.link(ob_cylinder_003)

# ---- scene / render settings (as saved in the file)
scene.camera = ob_camera
scene.frame_start = 1; scene.frame_end = 250; scene.frame_set(1)
scene.render.engine = 'CYCLES'
scene.render.resolution_percentage = 50
scene.render.dither_intensity = 0.0
scene.cycles.use_denoising = False
scene.cycles.samples = 128
scene.cycles.sampling_pattern = 'TABULATED_SOBOL'
scene.cycles.use_adaptive_sampling = False
scene.cycles.use_light_tree = False
scene.cycles.blur_glossy = 0.0
scene.cycles.sample_clamp_indirect = 0.0
scene.view_settings.view_transform = 'Standard'
bpy.context.view_layer.update()
